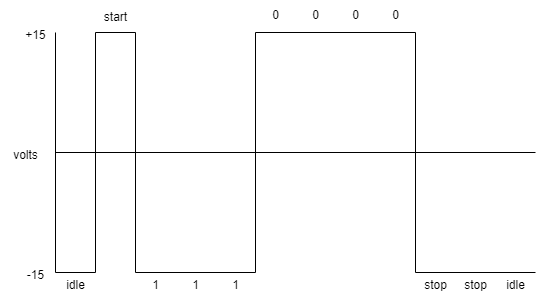

The diagram above was exported from draw.io. Its source (the exported page's mxGraphModel, read from the mxfile embedded in the PNG):
<mxGraphModel dx="794" dy="378" grid="1" gridSize="10" guides="1" tooltips="1" connect="1" arrows="1" fold="1" page="1" pageScale="1" pageWidth="827" pageHeight="1169" math="0" shadow="0">
  <root>
    <mxCell id="0" />
    <mxCell id="1" parent="0" />
    <mxCell id="F1ICznkCuVI7HG8JqLvl-1" value="" style="endArrow=none;html=1;rounded=0;endSize=10;" edge="1" parent="1">
      <mxGeometry width="50" height="50" relative="1" as="geometry">
        <mxPoint x="120" y="320" as="sourcePoint" />
        <mxPoint x="120" y="80" as="targetPoint" />
      </mxGeometry>
    </mxCell>
    <mxCell id="F1ICznkCuVI7HG8JqLvl-2" value="" style="endArrow=none;html=1;rounded=0;" edge="1" parent="1">
      <mxGeometry width="50" height="50" relative="1" as="geometry">
        <mxPoint x="120" y="200" as="sourcePoint" />
        <mxPoint x="600" y="200" as="targetPoint" />
      </mxGeometry>
    </mxCell>
    <mxCell id="F1ICznkCuVI7HG8JqLvl-3" value="" style="endArrow=none;html=1;rounded=0;" edge="1" parent="1">
      <mxGeometry width="50" height="50" relative="1" as="geometry">
        <mxPoint x="120" y="320" as="sourcePoint" />
        <mxPoint x="160" y="320" as="targetPoint" />
      </mxGeometry>
    </mxCell>
    <mxCell id="F1ICznkCuVI7HG8JqLvl-4" value="" style="endArrow=none;html=1;rounded=0;" edge="1" parent="1">
      <mxGeometry width="50" height="50" relative="1" as="geometry">
        <mxPoint x="160" y="320" as="sourcePoint" />
        <mxPoint x="160" y="80" as="targetPoint" />
      </mxGeometry>
    </mxCell>
    <mxCell id="F1ICznkCuVI7HG8JqLvl-5" value="" style="endArrow=none;html=1;rounded=0;" edge="1" parent="1">
      <mxGeometry width="50" height="50" relative="1" as="geometry">
        <mxPoint x="160" y="80" as="sourcePoint" />
        <mxPoint x="200" y="80" as="targetPoint" />
      </mxGeometry>
    </mxCell>
    <mxCell id="F1ICznkCuVI7HG8JqLvl-6" value="" style="endArrow=none;html=1;rounded=0;" edge="1" parent="1">
      <mxGeometry width="50" height="50" relative="1" as="geometry">
        <mxPoint x="200" y="320" as="sourcePoint" />
        <mxPoint x="200" y="80" as="targetPoint" />
      </mxGeometry>
    </mxCell>
    <mxCell id="F1ICznkCuVI7HG8JqLvl-7" value="" style="endArrow=none;html=1;rounded=0;" edge="1" parent="1">
      <mxGeometry width="50" height="50" relative="1" as="geometry">
        <mxPoint x="200" y="320" as="sourcePoint" />
        <mxPoint x="320" y="320" as="targetPoint" />
      </mxGeometry>
    </mxCell>
    <mxCell id="F1ICznkCuVI7HG8JqLvl-8" value="+15" style="text;html=1;align=center;verticalAlign=middle;resizable=0;points=[];autosize=1;strokeColor=none;fillColor=none;" vertex="1" parent="1">
      <mxGeometry x="80" y="68" width="40" height="30" as="geometry" />
    </mxCell>
    <mxCell id="F1ICznkCuVI7HG8JqLvl-9" value="-15" style="text;html=1;align=center;verticalAlign=middle;resizable=0;points=[];autosize=1;strokeColor=none;fillColor=none;" vertex="1" parent="1">
      <mxGeometry x="80" y="308" width="40" height="30" as="geometry" />
    </mxCell>
    <mxCell id="F1ICznkCuVI7HG8JqLvl-10" value="idle" style="text;html=1;align=center;verticalAlign=middle;resizable=0;points=[];autosize=1;strokeColor=none;fillColor=none;" vertex="1" parent="1">
      <mxGeometry x="120" y="318" width="40" height="30" as="geometry" />
    </mxCell>
    <mxCell id="F1ICznkCuVI7HG8JqLvl-16" value="1" style="text;html=1;align=center;verticalAlign=middle;resizable=0;points=[];autosize=1;strokeColor=none;fillColor=none;" vertex="1" parent="1">
      <mxGeometry x="205" y="318" width="30" height="30" as="geometry" />
    </mxCell>
    <mxCell id="F1ICznkCuVI7HG8JqLvl-17" value="1" style="text;html=1;align=center;verticalAlign=middle;resizable=0;points=[];autosize=1;strokeColor=none;fillColor=none;" vertex="1" parent="1">
      <mxGeometry x="245" y="318" width="30" height="30" as="geometry" />
    </mxCell>
    <mxCell id="F1ICznkCuVI7HG8JqLvl-22" value="volts" style="text;html=1;align=center;verticalAlign=middle;resizable=0;points=[];autosize=1;strokeColor=none;fillColor=none;" vertex="1" parent="1">
      <mxGeometry x="65" y="188" width="50" height="30" as="geometry" />
    </mxCell>
    <mxCell id="F1ICznkCuVI7HG8JqLvl-24" value="" style="endArrow=none;html=1;rounded=0;" edge="1" parent="1">
      <mxGeometry width="50" height="50" relative="1" as="geometry">
        <mxPoint x="320" y="320" as="sourcePoint" />
        <mxPoint x="320" y="80" as="targetPoint" />
      </mxGeometry>
    </mxCell>
    <mxCell id="F1ICznkCuVI7HG8JqLvl-25" value="" style="endArrow=none;html=1;rounded=0;" edge="1" parent="1">
      <mxGeometry width="50" height="50" relative="1" as="geometry">
        <mxPoint x="320" y="80" as="sourcePoint" />
        <mxPoint x="480" y="80" as="targetPoint" />
      </mxGeometry>
    </mxCell>
    <mxCell id="F1ICznkCuVI7HG8JqLvl-26" value="" style="endArrow=none;html=1;rounded=0;" edge="1" parent="1">
      <mxGeometry width="50" height="50" relative="1" as="geometry">
        <mxPoint x="480" y="320" as="sourcePoint" />
        <mxPoint x="480" y="80" as="targetPoint" />
      </mxGeometry>
    </mxCell>
    <mxCell id="F1ICznkCuVI7HG8JqLvl-27" value="" style="endArrow=none;html=1;rounded=0;" edge="1" parent="1">
      <mxGeometry width="50" height="50" relative="1" as="geometry">
        <mxPoint x="480" y="320" as="sourcePoint" />
        <mxPoint x="600" y="320" as="targetPoint" />
      </mxGeometry>
    </mxCell>
    <mxCell id="F1ICznkCuVI7HG8JqLvl-28" value="start" style="text;html=1;align=center;verticalAlign=middle;resizable=0;points=[];autosize=1;strokeColor=none;fillColor=none;" vertex="1" parent="1">
      <mxGeometry x="155" y="50" width="50" height="30" as="geometry" />
    </mxCell>
    <mxCell id="F1ICznkCuVI7HG8JqLvl-29" value="0" style="text;html=1;align=center;verticalAlign=middle;resizable=0;points=[];autosize=1;strokeColor=none;fillColor=none;" vertex="1" parent="1">
      <mxGeometry x="325" y="48" width="30" height="30" as="geometry" />
    </mxCell>
    <mxCell id="F1ICznkCuVI7HG8JqLvl-30" value="0" style="text;html=1;align=center;verticalAlign=middle;resizable=0;points=[];autosize=1;strokeColor=none;fillColor=none;" vertex="1" parent="1">
      <mxGeometry x="365" y="48" width="30" height="30" as="geometry" />
    </mxCell>
    <mxCell id="F1ICznkCuVI7HG8JqLvl-31" value="0" style="text;html=1;align=center;verticalAlign=middle;resizable=0;points=[];autosize=1;strokeColor=none;fillColor=none;" vertex="1" parent="1">
      <mxGeometry x="405" y="48" width="30" height="30" as="geometry" />
    </mxCell>
    <mxCell id="F1ICznkCuVI7HG8JqLvl-32" value="0" style="text;html=1;align=center;verticalAlign=middle;resizable=0;points=[];autosize=1;strokeColor=none;fillColor=none;" vertex="1" parent="1">
      <mxGeometry x="445" y="48" width="30" height="30" as="geometry" />
    </mxCell>
    <mxCell id="F1ICznkCuVI7HG8JqLvl-33" value="1" style="text;html=1;align=center;verticalAlign=middle;resizable=0;points=[];autosize=1;strokeColor=none;fillColor=none;" vertex="1" parent="1">
      <mxGeometry x="285" y="318" width="30" height="30" as="geometry" />
    </mxCell>
    <mxCell id="F1ICznkCuVI7HG8JqLvl-34" value="stop" style="text;html=1;align=center;verticalAlign=middle;resizable=0;points=[];autosize=1;strokeColor=none;fillColor=none;" vertex="1" parent="1">
      <mxGeometry x="475" y="318" width="50" height="30" as="geometry" />
    </mxCell>
    <mxCell id="F1ICznkCuVI7HG8JqLvl-35" value="stop" style="text;html=1;align=center;verticalAlign=middle;resizable=0;points=[];autosize=1;strokeColor=none;fillColor=none;" vertex="1" parent="1">
      <mxGeometry x="515" y="318" width="50" height="30" as="geometry" />
    </mxCell>
    <mxCell id="F1ICznkCuVI7HG8JqLvl-36" value="idle" style="text;html=1;align=center;verticalAlign=middle;resizable=0;points=[];autosize=1;strokeColor=none;fillColor=none;" vertex="1" parent="1">
      <mxGeometry x="560" y="318" width="40" height="30" as="geometry" />
    </mxCell>
  </root>
</mxGraphModel>